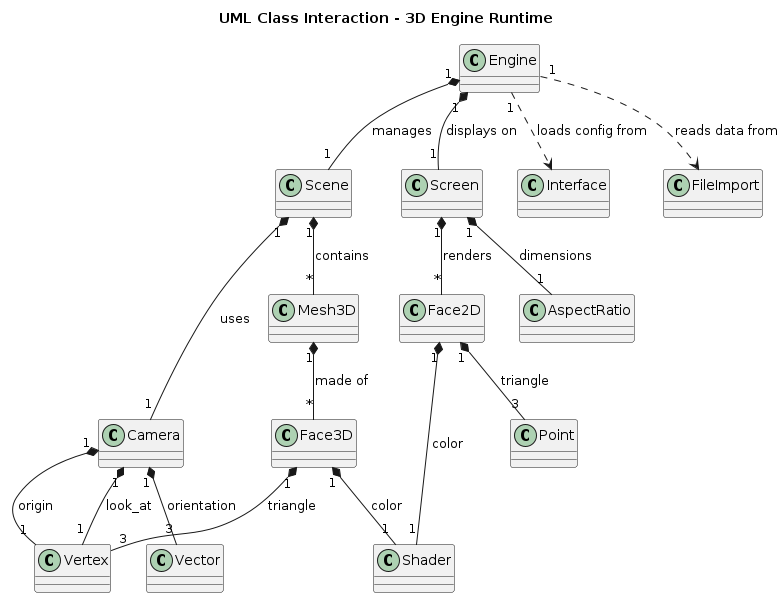

The diagram above was rendered by PlantUML. Its source (embedded in the PNG):
@startuml ClassInteraction
title "UML Class Interaction - 3D Engine Runtime"

Engine "1" *-- "1" Scene : manages
Engine "1" *-- "1" Screen : displays on
Engine "1" ..> Interface : loads config from
Engine "1" ..> FileImport : reads data from

Scene "1" *-- "1" Camera : uses
Scene "1" *-- "*" Mesh3D : contains

Camera "1" *-- "1" Vertex : origin
Camera "1" *-- "1" Vertex : look_at
Camera "1" *-- "3" Vector : orientation

Mesh3D "1" *-- "*" Face3D : made of
Face3D "1" *-- "3" Vertex : triangle
Face3D "1" *-- "1" Shader : color

Screen "1" *-- "*" Face2D : renders
Face2D "1" *-- "3" Point : triangle
Face2D "1" *-- "1" Shader : color

Screen "1" *-- "1" AspectRatio : dimensions

@enduml